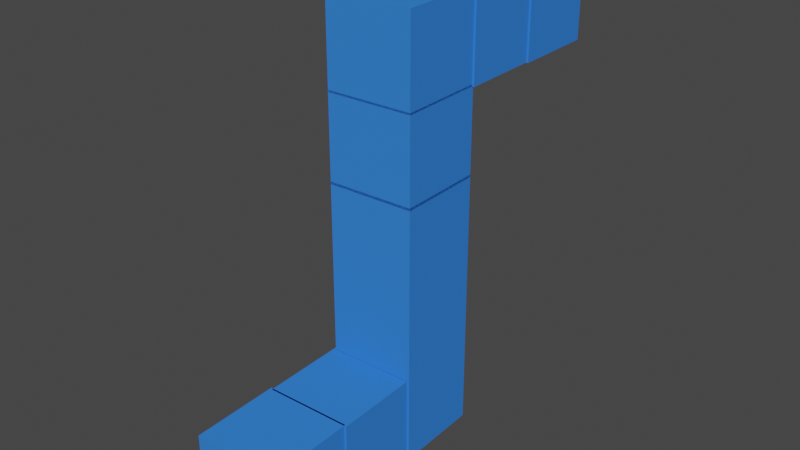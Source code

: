 # Source: puzzle1.blend  (saved by Blender 2.80.75; exported with 4.5.12 LTS)
import bpy
from mathutils import Matrix  # noqa: F401  (used for matrix-valued properties, if any)

bpy.ops.wm.read_factory_settings(use_empty=True)
scene = bpy.context.scene
scene.name = 'Scene'

# ---- collections
col_collection = bpy.data.collections.new('Collection'); scene.collection.children.link(col_collection)

# ---- materials (node trees are filled in below, after node groups)
mat_material_001 = bpy.data.materials.new('Material.001')
mat_material_001.alpha_threshold = 0.0
mat_material_001.use_transparent_shadow = False
mat_material_001.diffuse_color = (0.03875, 0.2142, 0.8, 1.0)
mat_material_001.line_color = (0.0, 0.0, 0.0, 1.0)
mat_material_000 = bpy.data.materials.new('Material.000')
mat_material_000.alpha_threshold = 0.0
mat_material_000.use_transparent_shadow = False
mat_material_000.diffuse_color = (0.03875, 0.2142, 0.8, 1.0)
mat_material_000.line_color = (0.0, 0.0, 0.0, 1.0)
mat_material_002 = bpy.data.materials.new('Material.002')
mat_material_002.alpha_threshold = 0.0
mat_material_002.use_transparent_shadow = False
mat_material_002.diffuse_color = (0.03875, 0.2142, 0.8, 1.0)
mat_material_002.line_color = (0.0, 0.0, 0.0, 1.0)
mat_material_003 = bpy.data.materials.new('Material.003')
mat_material_003.alpha_threshold = 0.0
mat_material_003.use_transparent_shadow = False
mat_material_003.diffuse_color = (0.03875, 0.2142, 0.8, 1.0)
mat_material_003.line_color = (0.0, 0.0, 0.0, 1.0)
mat_material_004 = bpy.data.materials.new('Material.004')
mat_material_004.alpha_threshold = 0.0
mat_material_004.use_transparent_shadow = False
mat_material_004.diffuse_color = (0.03875, 0.2142, 0.8, 1.0)
mat_material_004.line_color = (0.0, 0.0, 0.0, 1.0)
mat_material_005 = bpy.data.materials.new('Material.005')
mat_material_005.alpha_threshold = 0.0
mat_material_005.use_transparent_shadow = False
mat_material_005.diffuse_color = (0.03875, 0.2142, 0.8, 1.0)
mat_material_005.line_color = (0.0, 0.0, 0.0, 1.0)
mat_material_006 = bpy.data.materials.new('Material.006')
mat_material_006.alpha_threshold = 0.0
mat_material_006.use_transparent_shadow = False
mat_material_006.diffuse_color = (0.03875, 0.2142, 0.8, 1.0)
mat_material_006.line_color = (0.0, 0.0, 0.0, 1.0)
mat_material_007 = bpy.data.materials.new('Material.007')
mat_material_007.alpha_threshold = 0.0
mat_material_007.use_transparent_shadow = False
mat_material_007.diffuse_color = (0.03875, 0.2142, 0.8, 1.0)
mat_material_007.line_color = (0.0, 0.0, 0.0, 1.0)
mat_material_008 = bpy.data.materials.new('Material.008')
mat_material_008.alpha_threshold = 0.0
mat_material_008.use_transparent_shadow = False
mat_material_008.diffuse_color = (0.03875, 0.2142, 0.8, 1.0)
mat_material_008.line_color = (0.0, 0.0, 0.0, 1.0)

# ---- material node trees

# ---- world
world_world = bpy.data.worlds.new('World'); scene.world = world_world
world_world.use_nodes = True; world_world.node_tree.nodes.clear()
_N = world_world.node_tree.nodes; _L = world_world.node_tree.links
n0 = _N.new('ShaderNodeOutputWorld'); n0.name = 'World Output'; n0.location = (300, 300)
n1 = _N.new('ShaderNodeBackground'); n1.name = 'Background'; n1.location = (10, 300)
n1.inputs[0].default_value = (0.05088, 0.05088, 0.05088, 1.0)
_L.new(n1.outputs[0], n0.inputs[0])
n0.is_active_output = True
world_world.color = (0.05088, 0.05088, 0.05088)
world_world.use_sun_shadow = False
world_world.sun_shadow_jitter_overblur = 0.0

# ---- meshes
me_cube_001 = bpy.data.meshes.new('Cube.001')
me_cube_001.from_pydata([(1.0, 1.0, 1.0), (1.0, 1.0, -1.0), (1.0, -1.0, 1.0), (1.0, -1.0, -1.0), (-1.0, 1.0, 1.0), (-1.0, 1.0, -1.0), (-1.0, -1.0, 1.0), (-1.0, -1.0, -1.0)], [], [(0, 4, 6, 2), (3, 2, 6, 7), (7, 6, 4, 5), (5, 1, 3, 7), (1, 0, 2, 3), (5, 4, 0, 1)])
_uv = me_cube_001.uv_layers.new(name='UVMap')
_uv.uv.foreach_set('vector', [0.375, 0.0, 0.625, 0.0, 0.625, 0.25, 0.375, 0.25, 0.375, 0.25, 0.625, 0.25, 0.625, 0.5, 0.375, 0.5, 0.375, 0.5, 0.625, 0.5, 0.625, 0.75, 0.375, 0.75, 0.375, 0.75, 0.625, 0.75, 0.625, 1.0, 0.375, 1.0, 0.125, 0.5, 0.375, 0.5, 0.375, 0.75, 0.125, 0.75, 0.625, 0.5, 0.875, 0.5, 0.875, 0.75, 0.625, 0.75])
me_cube_001.materials.append(mat_material_001)
me_cube_001.use_remesh_preserve_volume = False
me_cube_001.use_remesh_preserve_attributes = False
me_cube_001.use_mirror_vertex_groups = False
me_cube_001.update()
me_cube_000 = bpy.data.meshes.new('Cube.000')
me_cube_000.from_pydata([(1.0, 1.0, 1.0), (1.0, 1.0, -1.0), (1.0, -1.0, 1.0), (1.0, -1.0, -1.0), (-1.0, 1.0, 1.0), (-1.0, 1.0, -1.0), (-1.0, -1.0, 1.0), (-1.0, -1.0, -1.0)], [], [(0, 4, 6, 2), (3, 2, 6, 7), (7, 6, 4, 5), (5, 1, 3, 7), (1, 0, 2, 3), (5, 4, 0, 1)])
_uv = me_cube_000.uv_layers.new(name='UVMap')
_uv.uv.foreach_set('vector', [0.375, 0.0, 0.625, 0.0, 0.625, 0.25, 0.375, 0.25, 0.375, 0.25, 0.625, 0.25, 0.625, 0.5, 0.375, 0.5, 0.375, 0.5, 0.625, 0.5, 0.625, 0.75, 0.375, 0.75, 0.375, 0.75, 0.625, 0.75, 0.625, 1.0, 0.375, 1.0, 0.125, 0.5, 0.375, 0.5, 0.375, 0.75, 0.125, 0.75, 0.625, 0.5, 0.875, 0.5, 0.875, 0.75, 0.625, 0.75])
me_cube_000.materials.append(mat_material_000)
me_cube_000.use_remesh_preserve_volume = False
me_cube_000.use_remesh_preserve_attributes = False
me_cube_000.use_mirror_vertex_groups = False
me_cube_000.update()
me_cube_002 = bpy.data.meshes.new('Cube.002')
me_cube_002.from_pydata([(1.0, 1.0, 1.0), (1.0, 1.0, -1.0), (1.0, -1.0, 1.0), (1.0, -1.0, -1.0), (-1.0, 1.0, 1.0), (-1.0, 1.0, -1.0), (-1.0, -1.0, 1.0), (-1.0, -1.0, -1.0)], [], [(0, 4, 6, 2), (3, 2, 6, 7), (7, 6, 4, 5), (5, 1, 3, 7), (1, 0, 2, 3), (5, 4, 0, 1)])
_uv = me_cube_002.uv_layers.new(name='UVMap')
_uv.uv.foreach_set('vector', [0.375, 0.0, 0.625, 0.0, 0.625, 0.25, 0.375, 0.25, 0.375, 0.25, 0.625, 0.25, 0.625, 0.5, 0.375, 0.5, 0.375, 0.5, 0.625, 0.5, 0.625, 0.75, 0.375, 0.75, 0.375, 0.75, 0.625, 0.75, 0.625, 1.0, 0.375, 1.0, 0.125, 0.5, 0.375, 0.5, 0.375, 0.75, 0.125, 0.75, 0.625, 0.5, 0.875, 0.5, 0.875, 0.75, 0.625, 0.75])
me_cube_002.materials.append(mat_material_002)
me_cube_002.use_remesh_preserve_volume = False
me_cube_002.use_remesh_preserve_attributes = False
me_cube_002.use_mirror_vertex_groups = False
me_cube_002.update()
me_cube_003 = bpy.data.meshes.new('Cube.003')
me_cube_003.from_pydata([(1.0, 1.0, 1.0), (1.0, 1.0, -1.0), (1.0, -1.0, 1.0), (1.0, -1.0, -1.0), (-1.0, 1.0, 1.0), (-1.0, 1.0, -1.0), (-1.0, -1.0, 1.0), (-1.0, -1.0, -1.0)], [], [(0, 4, 6, 2), (3, 2, 6, 7), (7, 6, 4, 5), (5, 1, 3, 7), (1, 0, 2, 3), (5, 4, 0, 1)])
_uv = me_cube_003.uv_layers.new(name='UVMap')
_uv.uv.foreach_set('vector', [0.375, 0.0, 0.625, 0.0, 0.625, 0.25, 0.375, 0.25, 0.375, 0.25, 0.625, 0.25, 0.625, 0.5, 0.375, 0.5, 0.375, 0.5, 0.625, 0.5, 0.625, 0.75, 0.375, 0.75, 0.375, 0.75, 0.625, 0.75, 0.625, 1.0, 0.375, 1.0, 0.125, 0.5, 0.375, 0.5, 0.375, 0.75, 0.125, 0.75, 0.625, 0.5, 0.875, 0.5, 0.875, 0.75, 0.625, 0.75])
me_cube_003.materials.append(mat_material_003)
me_cube_003.use_remesh_preserve_volume = False
me_cube_003.use_remesh_preserve_attributes = False
me_cube_003.use_mirror_vertex_groups = False
me_cube_003.update()
me_cube_004 = bpy.data.meshes.new('Cube.004')
me_cube_004.from_pydata([(1.0, 1.0, 1.0), (1.0, 1.0, -1.0), (1.0, -1.0, 1.0), (1.0, -1.0, -1.0), (-1.0, 1.0, 1.0), (-1.0, 1.0, -1.0), (-1.0, -1.0, 1.0), (-1.0, -1.0, -1.0)], [], [(0, 4, 6, 2), (3, 2, 6, 7), (7, 6, 4, 5), (5, 1, 3, 7), (1, 0, 2, 3), (5, 4, 0, 1)])
_uv = me_cube_004.uv_layers.new(name='UVMap')
_uv.uv.foreach_set('vector', [0.375, 0.0, 0.625, 0.0, 0.625, 0.25, 0.375, 0.25, 0.375, 0.25, 0.625, 0.25, 0.625, 0.5, 0.375, 0.5, 0.375, 0.5, 0.625, 0.5, 0.625, 0.75, 0.375, 0.75, 0.375, 0.75, 0.625, 0.75, 0.625, 1.0, 0.375, 1.0, 0.125, 0.5, 0.375, 0.5, 0.375, 0.75, 0.125, 0.75, 0.625, 0.5, 0.875, 0.5, 0.875, 0.75, 0.625, 0.75])
me_cube_004.materials.append(mat_material_004)
me_cube_004.use_remesh_preserve_volume = False
me_cube_004.use_remesh_preserve_attributes = False
me_cube_004.use_mirror_vertex_groups = False
me_cube_004.update()
me_cube_005 = bpy.data.meshes.new('Cube.005')
me_cube_005.from_pydata([(1.0, 1.0, 1.0), (1.0, 1.0, -1.0), (1.0, -1.0, 1.0), (1.0, -1.0, -1.0), (-1.0, 1.0, 1.0), (-1.0, 1.0, -1.0), (-1.0, -1.0, 1.0), (-1.0, -1.0, -1.0)], [], [(0, 4, 6, 2), (3, 2, 6, 7), (7, 6, 4, 5), (5, 1, 3, 7), (1, 0, 2, 3), (5, 4, 0, 1)])
_uv = me_cube_005.uv_layers.new(name='UVMap')
_uv.uv.foreach_set('vector', [0.375, 0.0, 0.625, 0.0, 0.625, 0.25, 0.375, 0.25, 0.375, 0.25, 0.625, 0.25, 0.625, 0.5, 0.375, 0.5, 0.375, 0.5, 0.625, 0.5, 0.625, 0.75, 0.375, 0.75, 0.375, 0.75, 0.625, 0.75, 0.625, 1.0, 0.375, 1.0, 0.125, 0.5, 0.375, 0.5, 0.375, 0.75, 0.125, 0.75, 0.625, 0.5, 0.875, 0.5, 0.875, 0.75, 0.625, 0.75])
me_cube_005.materials.append(mat_material_005)
me_cube_005.use_remesh_preserve_volume = False
me_cube_005.use_remesh_preserve_attributes = False
me_cube_005.use_mirror_vertex_groups = False
me_cube_005.update()
me_cube_006 = bpy.data.meshes.new('Cube.006')
me_cube_006.from_pydata([(1.0, 1.0, 1.0), (1.0, 1.0, -1.0), (1.0, -1.0, 1.0), (1.0, -1.0, -1.0), (-1.0, 1.0, 1.0), (-1.0, 1.0, -1.0), (-1.0, -1.0, 1.0), (-1.0, -1.0, -1.0)], [], [(0, 4, 6, 2), (3, 2, 6, 7), (7, 6, 4, 5), (5, 1, 3, 7), (1, 0, 2, 3), (5, 4, 0, 1)])
_uv = me_cube_006.uv_layers.new(name='UVMap')
_uv.uv.foreach_set('vector', [0.375, 0.0, 0.625, 0.0, 0.625, 0.25, 0.375, 0.25, 0.375, 0.25, 0.625, 0.25, 0.625, 0.5, 0.375, 0.5, 0.375, 0.5, 0.625, 0.5, 0.625, 0.75, 0.375, 0.75, 0.375, 0.75, 0.625, 0.75, 0.625, 1.0, 0.375, 1.0, 0.125, 0.5, 0.375, 0.5, 0.375, 0.75, 0.125, 0.75, 0.625, 0.5, 0.875, 0.5, 0.875, 0.75, 0.625, 0.75])
me_cube_006.materials.append(mat_material_006)
me_cube_006.use_remesh_preserve_volume = False
me_cube_006.use_remesh_preserve_attributes = False
me_cube_006.use_mirror_vertex_groups = False
me_cube_006.update()
me_cube_007 = bpy.data.meshes.new('Cube.007')
me_cube_007.from_pydata([(1.0, 1.0, 1.0), (1.0, 1.0, -1.0), (1.0, -1.0, 1.0), (1.0, -1.0, -1.0), (-1.0, 1.0, 1.0), (-1.0, 1.0, -1.0), (-1.0, -1.0, 1.0), (-1.0, -1.0, -1.0)], [], [(0, 4, 6, 2), (3, 2, 6, 7), (7, 6, 4, 5), (5, 1, 3, 7), (1, 0, 2, 3), (5, 4, 0, 1)])
_uv = me_cube_007.uv_layers.new(name='UVMap')
_uv.uv.foreach_set('vector', [0.375, 0.0, 0.625, 0.0, 0.625, 0.25, 0.375, 0.25, 0.375, 0.25, 0.625, 0.25, 0.625, 0.5, 0.375, 0.5, 0.375, 0.5, 0.625, 0.5, 0.625, 0.75, 0.375, 0.75, 0.375, 0.75, 0.625, 0.75, 0.625, 1.0, 0.375, 1.0, 0.125, 0.5, 0.375, 0.5, 0.375, 0.75, 0.125, 0.75, 0.625, 0.5, 0.875, 0.5, 0.875, 0.75, 0.625, 0.75])
me_cube_007.materials.append(mat_material_007)
me_cube_007.use_remesh_preserve_volume = False
me_cube_007.use_remesh_preserve_attributes = False
me_cube_007.use_mirror_vertex_groups = False
me_cube_007.update()
me_cube_008 = bpy.data.meshes.new('Cube.008')
me_cube_008.from_pydata([(1.0, 1.0, 1.0), (1.0, 1.0, -1.0), (1.0, -1.0, 1.0), (1.0, -1.0, -1.0), (-1.0, 1.0, 1.0), (-1.0, 1.0, -1.0), (-1.0, -1.0, 1.0), (-1.0, -1.0, -1.0)], [], [(0, 4, 6, 2), (3, 2, 6, 7), (7, 6, 4, 5), (5, 1, 3, 7), (1, 0, 2, 3), (5, 4, 0, 1)])
_uv = me_cube_008.uv_layers.new(name='UVMap')
_uv.uv.foreach_set('vector', [0.375, 0.0, 0.625, 0.0, 0.625, 0.25, 0.375, 0.25, 0.375, 0.25, 0.625, 0.25, 0.625, 0.5, 0.375, 0.5, 0.375, 0.5, 0.625, 0.5, 0.625, 0.75, 0.375, 0.75, 0.375, 0.75, 0.625, 0.75, 0.625, 1.0, 0.375, 1.0, 0.125, 0.5, 0.375, 0.5, 0.375, 0.75, 0.125, 0.75, 0.625, 0.5, 0.875, 0.5, 0.875, 0.75, 0.625, 0.75])
me_cube_008.materials.append(mat_material_008)
me_cube_008.use_remesh_preserve_volume = False
me_cube_008.use_remesh_preserve_attributes = False
me_cube_008.use_mirror_vertex_groups = False
me_cube_008.update()

# ---- objects
ob_cube_001 = bpy.data.objects.new('Cube.001', me_cube_001)
ob_cube_000 = bpy.data.objects.new('Cube.000', me_cube_000)
ob_cube_002 = bpy.data.objects.new('Cube.002', me_cube_002)
ob_cube_003 = bpy.data.objects.new('Cube.003', me_cube_003)
ob_cube_004 = bpy.data.objects.new('Cube.004', me_cube_004)
ob_cube_005 = bpy.data.objects.new('Cube.005', me_cube_005)
ob_cube_006 = bpy.data.objects.new('Cube.006', me_cube_006)
ob_cube_007 = bpy.data.objects.new('Cube.007', me_cube_007)
ob_cube_008 = bpy.data.objects.new('Cube.008', me_cube_008)

# ---- transforms, parenting, visibility, modifiers, constraints
ob_cube_001.location = (0.04818, 0.008597, -0.01432)
ob_cube_001.rotation_euler = (0.0, -0.0, 0.02699)
ob_cube_001.scale = (0.2654, 0.2654, 0.2654)
ob_cube_001.lock_rotations_4d = False
ob_cube_001.empty_display_type = 'ARROWS'
ob_cube_001.lineart.crease_threshold = 0.0
ob_cube_000.location = (0.04818, 0.008597, 0.5005)
ob_cube_000.rotation_euler = (0.0, -0.0, 0.02699)
ob_cube_000.scale = (0.2654, 0.2654, 0.2654)
ob_cube_000.lock_rotations_4d = False
ob_cube_000.empty_display_type = 'ARROWS'
ob_cube_000.lineart.crease_threshold = 0.0
ob_cube_002.location = (0.04818, 0.008597, 1.019)
ob_cube_002.rotation_euler = (0.0, -0.0, 0.02699)
ob_cube_002.scale = (0.2654, 0.2654, 0.2654)
ob_cube_002.lock_rotations_4d = False
ob_cube_002.empty_display_type = 'ARROWS'
ob_cube_002.lineart.crease_threshold = 0.0
ob_cube_003.location = (0.04818, 0.008597, -0.5452)
ob_cube_003.rotation_euler = (0.0, -0.0, 0.02699)
ob_cube_003.scale = (0.2654, 0.2654, 0.2654)
ob_cube_003.lock_rotations_4d = False
ob_cube_003.empty_display_type = 'ARROWS'
ob_cube_003.lineart.crease_threshold = 0.0
ob_cube_004.location = (0.04818, 0.008597, -1.077)
ob_cube_004.rotation_euler = (0.0, -0.0, 0.02699)
ob_cube_004.scale = (0.2654, 0.2654, 0.2654)
ob_cube_004.lock_rotations_4d = False
ob_cube_004.empty_display_type = 'ARROWS'
ob_cube_004.lineart.crease_threshold = 0.0
ob_cube_005.location = (0.04818, 0.5283, 1.019)
ob_cube_005.rotation_euler = (0.0, -0.0, 0.02699)
ob_cube_005.scale = (0.2654, 0.2654, 0.2654)
ob_cube_005.lock_rotations_4d = False
ob_cube_005.empty_display_type = 'ARROWS'
ob_cube_005.lineart.crease_threshold = 0.0
ob_cube_006.location = (0.04818, 1.026, 1.019)
ob_cube_006.rotation_euler = (0.0, -0.0, 0.02699)
ob_cube_006.scale = (0.2654, 0.2654, 0.2654)
ob_cube_006.lock_rotations_4d = False
ob_cube_006.empty_display_type = 'ARROWS'
ob_cube_006.lineart.crease_threshold = 0.0
ob_cube_007.location = (0.04818, -0.5034, -1.077)
ob_cube_007.rotation_euler = (0.0, -0.0, 0.02699)
ob_cube_007.scale = (0.2654, 0.2654, 0.2654)
ob_cube_007.lock_rotations_4d = False
ob_cube_007.empty_display_type = 'ARROWS'
ob_cube_007.lineart.crease_threshold = 0.0
ob_cube_008.location = (0.04818, -1.025, -1.077)
ob_cube_008.rotation_euler = (0.0, -0.0, 0.02699)
ob_cube_008.scale = (0.2654, 0.2654, 0.2654)
ob_cube_008.lock_rotations_4d = False
ob_cube_008.empty_display_type = 'ARROWS'
ob_cube_008.lineart.crease_threshold = 0.0

# ---- collection membership
col_collection.objects.link(ob_cube_001)
col_collection.objects.link(ob_cube_000)
col_collection.objects.link(ob_cube_002)
col_collection.objects.link(ob_cube_003)
col_collection.objects.link(ob_cube_004)
col_collection.objects.link(ob_cube_005)
col_collection.objects.link(ob_cube_006)
col_collection.objects.link(ob_cube_007)
col_collection.objects.link(ob_cube_008)

# ---- scene / render settings (as saved in the file)
scene.frame_start = 1; scene.frame_end = 250; scene.frame_set(2)
scene.render.engine = 'BLENDER_EEVEE_NEXT'
scene.cycles.use_denoising = False
scene.cycles.samples = 128
scene.cycles.sampling_pattern = 'TABULATED_SOBOL'
scene.cycles.use_adaptive_sampling = False
scene.cycles.use_light_tree = False
scene.view_settings.view_transform = 'Filmic'
bpy.context.view_layer.update()

# ---- added for rendering (the .blend has no active camera and no usable light): camera, sun
cam_auto = bpy.data.cameras.new('AutoCamera')
cam_auto.lens = 50.0
cam_auto.sensor_width = 36.0
cam_auto.clip_end = 1000.0
ob_auto_camera = bpy.data.objects.new('AutoCamera', cam_auto)
scene.collection.objects.link(ob_auto_camera)
ob_auto_camera.location = (3.50212, -4.14432, 2.73436)
ob_auto_camera.rotation_euler = (1.09748, -7.21219e-08, 0.694738)
scene.camera = ob_auto_camera
light_auto_sun = bpy.data.lights.new('AutoSun', 'SUN')
light_auto_sun.energy = 3.0
light_auto_sun.angle = 0.0523599
ob_auto_sun = bpy.data.objects.new('AutoSun', light_auto_sun)
scene.collection.objects.link(ob_auto_sun)
ob_auto_sun.rotation_euler = (0.872665, 0.174533, 0.523599)
bpy.context.view_layer.update()
